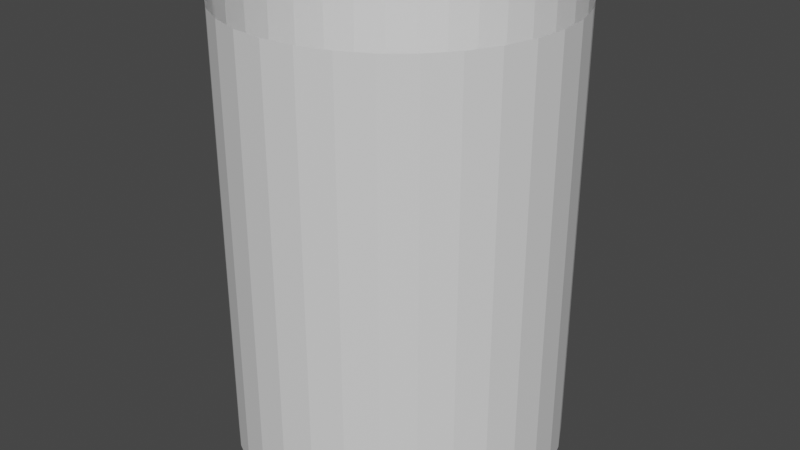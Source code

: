 # Source: westernBlocker.blend  (saved by Blender 3.6.11; exported with 4.5.12 LTS)
import bpy
from mathutils import Matrix  # noqa: F401  (used for matrix-valued properties, if any)

bpy.ops.wm.read_factory_settings(use_empty=True)
scene = bpy.context.scene
scene.name = 'Scene'

# ---- collections
col_collection = bpy.data.collections.new('Collection'); scene.collection.children.link(col_collection)

# ---- materials (node trees are filled in below, after node groups)
mat_material = bpy.data.materials.new('Material')
mat_material.alpha_threshold = 0.0
mat_material.use_backface_culling = True
mat_material.use_transparent_shadow = False
mat_material.roughness = 0.5
mat_material.line_color = (0.0, 0.0, 0.0, 1.0)

# ---- material node trees
mat_material.use_nodes = True; mat_material.node_tree.nodes.clear()
_N = mat_material.node_tree.nodes; _L = mat_material.node_tree.links
n0 = _N.new('ShaderNodeOutputMaterial'); n0.name = 'Material Output'; n0.location = (300, 300)
n1 = _N.new('ShaderNodeBsdfPrincipled'); n1.name = 'Principled BSDF'; n1.location = (10, 300)
n1.distribution = 'GGX'
n1.subsurface_method = 'RANDOM_WALK_SKIN'
n1.inputs[3].default_value = 1.45
n1.inputs[27].default_value = (0.0, 0.0, 0.0, 1.0)
n1.inputs[28].default_value = 1.0
_L.new(n1.outputs[0], n0.inputs[0])
n0.is_active_output = True

# ---- world
world_world = bpy.data.worlds.new('World'); scene.world = world_world
world_world.use_nodes = True; world_world.node_tree.nodes.clear()
_N = world_world.node_tree.nodes; _L = world_world.node_tree.links
n0 = _N.new('ShaderNodeOutputWorld'); n0.name = 'World Output'; n0.location = (300, 300)
n1 = _N.new('ShaderNodeBackground'); n1.name = 'Background'; n1.location = (10, 300)
n1.inputs[0].default_value = (0.05088, 0.05088, 0.05088, 1.0)
_L.new(n1.outputs[0], n0.inputs[0])
n0.is_active_output = True
world_world.color = (0.05088, 0.05088, 0.05088)
world_world.use_sun_shadow = False
world_world.sun_shadow_jitter_overblur = 0.0

# ---- meshes
me_duelb_8_png2 = bpy.data.meshes.new('duelb_8.png2')
me_duelb_8_png2.from_pydata([(-588.5, 100.0, -117.1), (-600.0, 100.0, 8.4e-05), (-588.5, 100.0, 117.1), (588.5, 100.0, 117.1), (600.0, 100.0, 0.000174), (588.5, 100.0, -117.1), (424.3, 100.0, 424.3), (333.3, 100.0, 498.9), (554.3, 100.0, 229.6), (498.9, 100.0, 333.3), (554.3, 100.0, -229.6), (-117.1, 100.0, 588.5), (-4.5e-05, 100.0, 600.0), (498.9, 100.0, -333.3), (-117.1, 100.0, -588.5), (4.5e-05, 100.0, -600.0), (-229.6, 100.0, 554.3), (-229.6, 100.0, -554.3), (-333.3, 100.0, 498.9), (-333.3, 100.0, -498.9), (229.6, 100.0, 554.3), (117.1, 100.0, 588.5), (424.3, 100.0, -424.3), (333.3, 100.0, -498.9), (229.6, 100.0, -554.3), (117.1, 100.0, -588.5), (-424.3, 100.0, 424.3), (-554.3, 100.0, 229.6), (-498.9, 100.0, 333.3), (-554.3, 100.0, -229.6), (-498.9, 100.0, -333.3), (-424.3, 100.0, -424.3), (-588.5, 1720.0, -117.1), (-600.0, 1720.0, 0.0002063), (-588.5, 1720.0, 117.1), (588.5, 1720.0, 117.1), (600.0, 1720.0, 0.0002963), (588.5, 1720.0, -117.1), (424.3, 1720.0, 424.3), (333.3, 1720.0, 498.9), (554.3, 1720.0, 229.6), (498.9, 1720.0, 333.3), (554.3, 1720.0, -229.6), (-117.1, 1720.0, 588.5), (-4.5e-05, 1720.0, 600.0), (498.9, 1720.0, -333.3), (-117.1, 1720.0, -588.5), (4.5e-05, 1720.0, -600.0), (-229.6, 1720.0, 554.3), (-229.6, 1720.0, -554.3), (-333.3, 1720.0, 498.9), (-333.3, 1720.0, -498.9), (229.6, 1720.0, 554.3), (117.1, 1720.0, 588.5), (424.3, 1720.0, -424.3), (333.3, 1720.0, -498.9), (229.6, 1720.0, -554.3), (117.1, 1720.0, -588.5), (-424.3, 1720.0, 424.3), (-554.3, 1720.0, 229.6), (-498.9, 1720.0, 333.3), (-554.3, 1720.0, -229.6), (-498.9, 1720.0, -333.3), (-424.3, 1720.0, -424.3)], [], [(15, 25, 57, 47), (14, 15, 47, 46), (27, 59, 60, 28), (11, 16, 48, 43), (19, 51, 63, 31), (16, 18, 50, 48), (14, 46, 49, 17), (7, 20, 52, 39), (6, 38, 41, 9), (20, 21, 53, 52), (29, 30, 62, 61), (13, 45, 54, 22), (18, 26, 58, 50), (0, 32, 33, 1), (22, 54, 55, 23), (2, 34, 59, 27), (4, 36, 37, 5), (24, 56, 57, 25), (0, 29, 61, 32), (6, 7, 39, 38), (12, 44, 53, 21), (1, 33, 34, 2), (8, 9, 41, 40), (30, 31, 63, 62), (3, 35, 36, 4), (10, 42, 45, 13), (26, 28, 60, 58), (3, 8, 40, 35), (17, 49, 51, 19), (5, 37, 42, 10), (23, 55, 56, 24), (11, 43, 44, 12)])
_uv = me_duelb_8_png2.uv_layers.new(name='UVMap')
_uv.uv.foreach_set('vector', [0.0, 0.0, 0.0, 0.0, 0.0, 0.0, 0.0, 0.0, 0.0, 0.0, 0.0, 0.0, 0.0, 0.0, 0.0, 0.0, 0.0, 0.0, 0.0, 0.0, 0.0, 0.0, 0.0, 0.0, 0.0, 0.0, 0.0, 0.0, 0.0, 0.0, 0.0, 0.0, 0.0, 0.0, 0.0, 0.0, 0.0, 0.0, 0.0, 0.0, 0.0, 0.0, 0.0, 0.0, 0.0, 0.0, 0.0, 0.0, 0.0, 0.0, 0.0, 0.0, 0.0, 0.0, 0.0, 0.0, 0.0, 0.0, 0.0, 0.0, 0.0, 0.0, 0.0, 0.0, 0.0, 0.0, 0.0, 0.0, 0.0, 0.0, 0.0, 0.0, 0.0, 0.0, 0.0, 0.0, 0.0, 0.0, 0.0, 0.0, 0.0, 0.0, 0.0, 0.0, 0.0, 0.0, 0.0, 0.0, 0.0, 0.0, 0.0, 0.0, 0.0, 0.0, 0.0, 0.0, 0.0, 0.0, 0.0, 0.0, 0.0, 0.0, 0.0, 0.0, 0.0, 0.0, 0.0, 0.0, 0.0, 0.0, 0.0, 0.0, 0.0, 0.0, 0.0, 0.0, 0.0, 0.0, 0.0, 0.0, 0.0, 0.0, 0.0, 0.0, 0.0, 0.0, 0.0, 0.0, 0.0, 0.0, 0.0, 0.0, 0.0, 0.0, 0.0, 0.0, 0.0, 0.0, 0.0, 0.0, 0.0, 0.0, 0.0, 0.0, 0.0, 0.0, 0.0, 0.0, 0.0, 0.0, 0.0, 0.0, 0.0, 0.0, 0.0, 0.0, 0.0, 0.0, 0.0, 0.0, 0.0, 0.0, 0.0, 0.0, 0.0, 0.0, 0.0, 0.0, 0.0, 0.0, 0.0, 0.0, 0.0, 0.0, 0.0, 0.0, 0.0, 0.0, 0.0, 0.0, 0.0, 0.0, 0.0, 0.0, 0.0, 0.0, 0.0, 0.0, 0.0, 0.0, 0.0, 0.0, 0.0, 0.0, 0.0, 0.0, 0.0, 0.0, 0.0, 0.0, 0.0, 0.0, 0.0, 0.0, 0.0, 0.0, 0.0, 0.0, 0.0, 0.0, 0.0, 0.0, 0.0, 0.0, 0.0, 0.0, 0.0, 0.0, 0.0, 0.0, 0.0, 0.0, 0.0, 0.0, 0.0, 0.0, 0.0, 0.0, 0.0, 0.0, 0.0, 0.0, 0.0, 0.0, 0.0, 0.0, 0.0, 0.0, 0.0, 0.0, 0.0, 0.0, 0.0, 0.0, 0.0, 0.0, 0.0, 0.0, 0.0, 0.0, 0.0, 0.0, 0.0, 0.0, 0.0, 0.0])
me_duelb_8_png2.materials.append(mat_material)
me_duelb_8_png2.update()
me_duelb_8_png2.normals_split_custom_set([tuple(v) for v in zip(*[iter([-0.09802, -7.497e-08, 0.9952, -0.09802, -7.497e-08, 0.9952, -0.09802, -7.497e-08, 0.9952, -0.09802, -7.497e-08, 0.9952, 0.09802, -7.497e-08, 0.9952, 0.09802, -7.497e-08, 0.9952, 0.09802, -7.497e-08, 0.9952, 0.09802, -7.497e-08, 0.9952, 0.8819, 2.891e-08, -0.4714, 0.8819, 2.891e-08, -0.4714, 0.8819, 2.891e-08, -0.4714, 0.8819, 2.891e-08, -0.4714, 0.2903, 7.177e-08, -0.9569, 0.2903, 7.177e-08, -0.9569, 0.2903, 7.177e-08, -0.9569, 0.2903, 7.177e-08, -0.9569, 0.6344, -5.656e-08, 0.773, 0.6344, -5.656e-08, 0.773, 0.6344, -5.656e-08, 0.773, 0.6344, -5.656e-08, 0.773, 0.4714, 6.664e-08, -0.8819, 0.4714, 6.664e-08, -0.8819, 0.4714, 6.664e-08, -0.8819, 0.4714, 6.664e-08, -0.8819, 0.2903, -7.28e-08, 0.9569, 0.2903, -7.28e-08, 0.9569, 0.2903, -7.28e-08, 0.9569, 0.2903, -7.28e-08, 0.9569, -0.4714, 6.664e-08, -0.8819, -0.4714, 6.664e-08, -0.8819, -0.4714, 6.664e-08, -0.8819, -0.4714, 6.664e-08, -0.8819, -0.773, 5.311e-08, -0.6344, -0.773, 5.311e-08, -0.6344, -0.773, 5.311e-08, -0.6344, -0.773, 5.311e-08, -0.6344, -0.2903, 7.177e-08, -0.9569, -0.2903, 7.177e-08, -0.9569, -0.2903, 7.177e-08, -0.9569, -0.2903, 7.177e-08, -0.9569, 0.8819, -2.05e-08, 0.4714, 0.8819, -2.05e-08, 0.4714, 0.8819, -2.05e-08, 0.4714, 0.8819, -2.05e-08, 0.4714, -0.773, -5.622e-08, 0.6344, -0.773, -5.622e-08, 0.6344, -0.773, -5.622e-08, 0.6344, -0.773, -5.622e-08, 0.6344, 0.6344, 6.151e-08, -0.773, 0.6344, 6.151e-08, -0.773, 0.6344, 6.151e-08, -0.773, 0.6344, 6.151e-08, -0.773, 0.9952, -1.604e-08, 0.09802, 0.9952, -1.604e-08, 0.09802, 0.9952, -1.604e-08, 0.09802, 0.9952, -1.604e-08, 0.09802, -0.6344, -6.322e-08, 0.773, -0.6344, -6.322e-08, 0.773, -0.6344, -6.322e-08, 0.773, -0.6344, -6.322e-08, 0.773, 0.9569, 1.389e-08, -0.2903, 0.9569, 1.389e-08, -0.2903, 0.9569, 1.389e-08, -0.2903, 0.9569, 1.389e-08, -0.2903, -0.9952, 7.991e-09, 0.09802, -0.9952, 7.991e-09, 0.09802, -0.9952, 7.991e-09, 0.09802, -0.9952, 7.991e-09, 0.09802, -0.2903, -7.109e-08, 0.9569, -0.2903, -7.109e-08, 0.9569, -0.2903, -7.109e-08, 0.9569, -0.2903, -7.109e-08, 0.9569, 0.9569, -2.05e-08, 0.2903, 0.9569, -2.05e-08, 0.2903, 0.9569, -2.05e-08, 0.2903, 0.9569, -2.05e-08, 0.2903, -0.6344, 6.151e-08, -0.773, -0.6344, 6.151e-08, -0.773, -0.6344, 6.151e-08, -0.773, -0.6344, 6.151e-08, -0.773, -0.09802, 7.501e-08, -0.9952, -0.09802, 7.501e-08, -0.9952, -0.09802, 7.501e-08, -0.9952, -0.09802, 7.501e-08, -0.9952, 0.9952, -7.991e-09, -0.09802, 0.9952, -7.991e-09, -0.09802, 0.9952, -7.991e-09, -0.09802, 0.9952, -7.991e-09, -0.09802, -0.8819, 2.05e-08, -0.4714, -0.8819, 2.05e-08, -0.4714, -0.8819, 2.05e-08, -0.4714, -0.8819, 2.05e-08, -0.4714, 0.773, -6.151e-08, 0.6344, 0.773, -6.151e-08, 0.6344, 0.773, -6.151e-08, 0.6344, 0.773, -6.151e-08, 0.6344, -0.9952, 1.604e-08, -0.09802, -0.9952, 1.604e-08, -0.09802, -0.9952, 1.604e-08, -0.09802, -0.9952, 1.604e-08, -0.09802, -0.8819, -2.891e-08, 0.4714, -0.8819, -2.891e-08, 0.4714, -0.8819, -2.891e-08, 0.4714, -0.8819, -2.891e-08, 0.4714, 0.773, 6.151e-08, -0.6344, 0.773, 6.151e-08, -0.6344, 0.773, 6.151e-08, -0.6344, 0.773, 6.151e-08, -0.6344, -0.9569, 2.05e-08, -0.2903, -0.9569, 2.05e-08, -0.2903, -0.9569, 2.05e-08, -0.2903, -0.9569, 2.05e-08, -0.2903, 0.4714, -6.494e-08, 0.8819, 0.4714, -6.494e-08, 0.8819, 0.4714, -6.494e-08, 0.8819, 0.4714, -6.494e-08, 0.8819, -0.9569, -1.389e-08, 0.2903, -0.9569, -1.389e-08, 0.2903, -0.9569, -1.389e-08, 0.2903, -0.9569, -1.389e-08, 0.2903, -0.4714, -6.817e-08, 0.8819, -0.4714, -6.817e-08, 0.8819, -0.4714, -6.817e-08, 0.8819, -0.4714, -6.817e-08, 0.8819, 0.09802, 7.497e-08, -0.9952, 0.09802, 7.497e-08, -0.9952, 0.09802, 7.497e-08, -0.9952, 0.09802, 7.497e-08, -0.9952])] * 3)])

# ---- objects
ob_duelb_8_png2 = bpy.data.objects.new('duelb_8.png2', me_duelb_8_png2)
ob_world = bpy.data.objects.new('World', None)

# ---- transforms, parenting, visibility, modifiers, constraints
ob_duelb_8_png2.parent = ob_world
ob_duelb_8_png2.matrix_parent_inverse = Matrix(((1.0, -0.0, 0.0, -0.02685), (-0.0, 1.0, -0.0, -0.02564), (0.0, -0.0, 1.0, -0.009211), (-0.0, 0.0, -0.0, 1.0)))
ob_duelb_8_png2.location = (0.0, 0.0, 0.0)
ob_duelb_8_png2.rotation_euler = (1.571, -0.0, 0.0)
ob_world.location = (0.02685, 0.02564, 0.009211)
ob_world.scale = (0.002523, 0.002523, 0.002523)

# ---- collection membership
col_collection.objects.link(ob_duelb_8_png2)
col_collection.objects.link(ob_world)

# ---- scene / render settings (as saved in the file)
scene.frame_start = 1; scene.frame_end = 250; scene.frame_set(1)
scene.render.engine = 'BLENDER_EEVEE_NEXT'
scene.cycles.sampling_pattern = 'TABULATED_SOBOL'
scene.view_settings.view_transform = 'Filmic'
bpy.context.view_layer.update()

# ---- added for rendering (the .blend has no active camera and no usable light): camera, sun
cam_auto = bpy.data.cameras.new('AutoCamera')
cam_auto.lens = 50.0
cam_auto.sensor_width = 36.0
cam_auto.clip_end = 1000.0
ob_auto_camera = bpy.data.objects.new('AutoCamera', cam_auto)
scene.collection.objects.link(ob_auto_camera)
ob_auto_camera.location = (5.50278, -6.54561, 6.6854)
ob_auto_camera.rotation_euler = (1.09748, -7.21219e-08, 0.694738)
scene.camera = ob_auto_camera
light_auto_sun = bpy.data.lights.new('AutoSun', 'SUN')
light_auto_sun.energy = 3.0
light_auto_sun.angle = 0.0523599
ob_auto_sun = bpy.data.objects.new('AutoSun', light_auto_sun)
scene.collection.objects.link(ob_auto_sun)
ob_auto_sun.rotation_euler = (0.872665, 0.174533, 0.523599)
bpy.context.view_layer.update()
